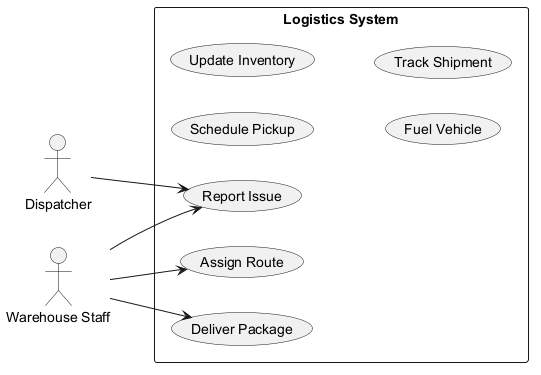

The diagram above was rendered by PlantUML. Its source (embedded in the PNG):
@startuml
skinparam backgroundColor #FFFFFF
skinparam classBackgroundColor #F3E5F5
skinparam classBorderColor #6A1B9A
left to right direction
actor "Dispatcher" as Dispatcher
actor "Warehouse Staff" as WarehouseStaff
rectangle "Logistics System" {
  usecase "Report Issue" as UC_ReportIssue
  usecase "Assign Route" as UC_AssignRoute
  usecase "Schedule Pickup" as UC_SchedulePickup
  usecase "Update Inventory" as UC_UpdateInventory
  usecase "Fuel Vehicle" as UC_FuelVehicle
  usecase "Deliver Package" as UC_DeliverPackage
  usecase "Track Shipment" as UC_TrackShipment
}
Dispatcher --> UC_ReportIssue
WarehouseStaff --> UC_AssignRoute
WarehouseStaff --> UC_ReportIssue
WarehouseStaff --> UC_DeliverPackage
@enduml